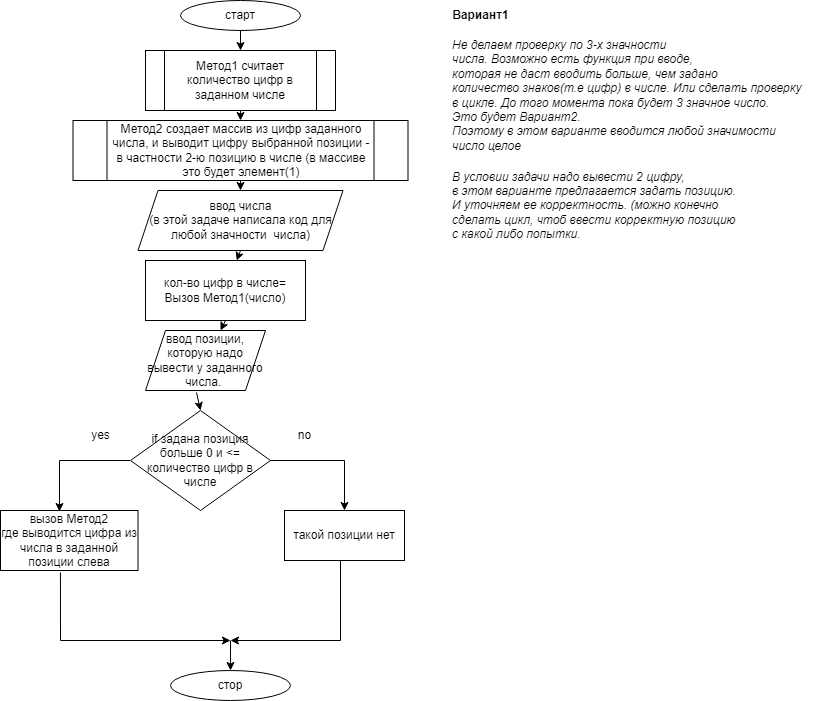

The diagram above was exported from draw.io. Its source (the exported page's mxGraphModel, read from the mxfile embedded in the PNG):
<mxGraphModel dx="868" dy="393" grid="1" gridSize="10" guides="1" tooltips="1" connect="1" arrows="1" fold="1" page="1" pageScale="1" pageWidth="827" pageHeight="1169" math="0" shadow="0">
  <root>
    <mxCell id="0" />
    <mxCell id="1" parent="0" />
    <mxCell id="R4JCMu8QyQq3cxeQVKGS-1" value="старт" style="ellipse;whiteSpace=wrap;html=1;" vertex="1" parent="1">
      <mxGeometry x="250" y="10" width="120" height="30" as="geometry" />
    </mxCell>
    <mxCell id="R4JCMu8QyQq3cxeQVKGS-2" value="Метод1 считает количество цифр в заданном числе" style="shape=process;whiteSpace=wrap;html=1;backgroundOutline=1;" vertex="1" parent="1">
      <mxGeometry x="215" y="60" width="190" height="60" as="geometry" />
    </mxCell>
    <mxCell id="R4JCMu8QyQq3cxeQVKGS-3" value="Метод2 создает массив из цифр заданного числа, и выводит цифру выбранной позиции - в частности 2-ю позицию в числе (в массиве это будет элемент(1)" style="shape=process;whiteSpace=wrap;html=1;backgroundOutline=1;" vertex="1" parent="1">
      <mxGeometry x="142.5" y="130" width="335" height="60" as="geometry" />
    </mxCell>
    <mxCell id="R4JCMu8QyQq3cxeQVKGS-4" value="ввод числа&lt;br&gt;(в этой задаче написала код для любой значности&amp;nbsp; числа)" style="shape=parallelogram;perimeter=parallelogramPerimeter;whiteSpace=wrap;html=1;fixedSize=1;" vertex="1" parent="1">
      <mxGeometry x="207.5" y="200" width="205" height="60" as="geometry" />
    </mxCell>
    <mxCell id="R4JCMu8QyQq3cxeQVKGS-5" value="кол-во цифр в числе= Вызов Метод1(число)" style="rounded=0;whiteSpace=wrap;html=1;" vertex="1" parent="1">
      <mxGeometry x="215" y="270" width="160" height="60" as="geometry" />
    </mxCell>
    <mxCell id="R4JCMu8QyQq3cxeQVKGS-6" value="такой позиции нет" style="rounded=0;whiteSpace=wrap;html=1;" vertex="1" parent="1">
      <mxGeometry x="354" y="520" width="120" height="50" as="geometry" />
    </mxCell>
    <mxCell id="R4JCMu8QyQq3cxeQVKGS-7" value="Вариант1" style="text;html=1;align=center;verticalAlign=middle;resizable=0;points=[];autosize=1;strokeColor=none;fillColor=none;fontStyle=1" vertex="1" parent="1">
      <mxGeometry x="510" y="10" width="80" height="30" as="geometry" />
    </mxCell>
    <mxCell id="R4JCMu8QyQq3cxeQVKGS-10" value="Не делаем проверку по 3-х значности&lt;br&gt;числа. Возможно есть функция при вводе,&amp;nbsp;&lt;br&gt;которая не даст вводить больше, чем задано&lt;br&gt;количество знаков(т.е цифр) в числе. Или сделать проверку&lt;br&gt;в цикле. До того момента пока будет 3 значное число. &lt;br&gt;Это будет Вариант2.&lt;br&gt;Поэтому в этом варианте вводится любой значимости&lt;br&gt;число целое" style="text;html=1;align=left;verticalAlign=middle;resizable=0;points=[];autosize=1;strokeColor=none;fillColor=none;fontStyle=2" vertex="1" parent="1">
      <mxGeometry x="520" y="40" width="370" height="130" as="geometry" />
    </mxCell>
    <mxCell id="R4JCMu8QyQq3cxeQVKGS-11" value="ввод позиции, которую надо вывести у заданного числа.&amp;nbsp;" style="shape=parallelogram;perimeter=parallelogramPerimeter;whiteSpace=wrap;html=1;fixedSize=1;" vertex="1" parent="1">
      <mxGeometry x="215" y="340" width="120" height="60" as="geometry" />
    </mxCell>
    <mxCell id="R4JCMu8QyQq3cxeQVKGS-12" value="В условии задачи надо вывести 2 цифру,&lt;br&gt;в этом варианте предлагается задать позицию.&lt;br&gt;И уточняем ее корректность. (можно конечно &lt;br&gt;сделать цикл, чтоб ввести корректную позицию &lt;br&gt;с какой либо попытки.&amp;nbsp;" style="text;html=1;align=left;verticalAlign=middle;resizable=0;points=[];autosize=1;strokeColor=none;fillColor=none;fontStyle=2" vertex="1" parent="1">
      <mxGeometry x="520" y="170" width="310" height="90" as="geometry" />
    </mxCell>
    <mxCell id="R4JCMu8QyQq3cxeQVKGS-13" value="if задана позиция больше 0 и &amp;lt;= количество цифр в числе&lt;br&gt;" style="rhombus;whiteSpace=wrap;html=1;" vertex="1" parent="1">
      <mxGeometry x="200" y="420" width="140" height="100" as="geometry" />
    </mxCell>
    <mxCell id="R4JCMu8QyQq3cxeQVKGS-14" value="вызов Метод2&lt;br&gt;где выводится цифра из числа в заданной позиции слева" style="rounded=0;whiteSpace=wrap;html=1;" vertex="1" parent="1">
      <mxGeometry x="70" y="520" width="137.5" height="60" as="geometry" />
    </mxCell>
    <mxCell id="R4JCMu8QyQq3cxeQVKGS-15" value="" style="endArrow=classic;html=1;rounded=0;exitX=0.5;exitY=1;exitDx=0;exitDy=0;entryX=0.5;entryY=0;entryDx=0;entryDy=0;" edge="1" parent="1" source="R4JCMu8QyQq3cxeQVKGS-1" target="R4JCMu8QyQq3cxeQVKGS-2">
      <mxGeometry width="50" height="50" relative="1" as="geometry">
        <mxPoint x="390" y="90" as="sourcePoint" />
        <mxPoint x="440" y="40" as="targetPoint" />
      </mxGeometry>
    </mxCell>
    <mxCell id="R4JCMu8QyQq3cxeQVKGS-16" value="" style="endArrow=classic;html=1;rounded=0;exitX=0.5;exitY=1;exitDx=0;exitDy=0;entryX=0.5;entryY=0;entryDx=0;entryDy=0;" edge="1" parent="1" source="R4JCMu8QyQq3cxeQVKGS-2" target="R4JCMu8QyQq3cxeQVKGS-3">
      <mxGeometry width="50" height="50" relative="1" as="geometry">
        <mxPoint x="390" y="290" as="sourcePoint" />
        <mxPoint x="440" y="240" as="targetPoint" />
      </mxGeometry>
    </mxCell>
    <mxCell id="R4JCMu8QyQq3cxeQVKGS-17" value="" style="endArrow=classic;html=1;rounded=0;exitX=0.5;exitY=1;exitDx=0;exitDy=0;" edge="1" parent="1" source="R4JCMu8QyQq3cxeQVKGS-3" target="R4JCMu8QyQq3cxeQVKGS-4">
      <mxGeometry width="50" height="50" relative="1" as="geometry">
        <mxPoint x="390" y="290" as="sourcePoint" />
        <mxPoint x="440" y="240" as="targetPoint" />
      </mxGeometry>
    </mxCell>
    <mxCell id="R4JCMu8QyQq3cxeQVKGS-18" value="" style="endArrow=classic;html=1;rounded=0;exitX=0.5;exitY=1;exitDx=0;exitDy=0;" edge="1" parent="1" source="R4JCMu8QyQq3cxeQVKGS-4" target="R4JCMu8QyQq3cxeQVKGS-5">
      <mxGeometry width="50" height="50" relative="1" as="geometry">
        <mxPoint x="390" y="290" as="sourcePoint" />
        <mxPoint x="440" y="240" as="targetPoint" />
      </mxGeometry>
    </mxCell>
    <mxCell id="R4JCMu8QyQq3cxeQVKGS-19" value="" style="endArrow=classic;html=1;rounded=0;exitX=0.5;exitY=1;exitDx=0;exitDy=0;" edge="1" parent="1" source="R4JCMu8QyQq3cxeQVKGS-5" target="R4JCMu8QyQq3cxeQVKGS-11">
      <mxGeometry width="50" height="50" relative="1" as="geometry">
        <mxPoint x="390" y="290" as="sourcePoint" />
        <mxPoint x="440" y="240" as="targetPoint" />
      </mxGeometry>
    </mxCell>
    <mxCell id="R4JCMu8QyQq3cxeQVKGS-20" value="" style="endArrow=classic;html=1;rounded=0;exitX=0.425;exitY=1.033;exitDx=0;exitDy=0;exitPerimeter=0;entryX=0.5;entryY=0;entryDx=0;entryDy=0;" edge="1" parent="1" source="R4JCMu8QyQq3cxeQVKGS-11" target="R4JCMu8QyQq3cxeQVKGS-13">
      <mxGeometry width="50" height="50" relative="1" as="geometry">
        <mxPoint x="390" y="390" as="sourcePoint" />
        <mxPoint x="440" y="340" as="targetPoint" />
      </mxGeometry>
    </mxCell>
    <mxCell id="R4JCMu8QyQq3cxeQVKGS-21" value="" style="endArrow=classic;html=1;rounded=0;exitX=1;exitY=0.5;exitDx=0;exitDy=0;entryX=0.5;entryY=0;entryDx=0;entryDy=0;" edge="1" parent="1" source="R4JCMu8QyQq3cxeQVKGS-13" target="R4JCMu8QyQq3cxeQVKGS-6">
      <mxGeometry width="50" height="50" relative="1" as="geometry">
        <mxPoint x="390" y="590" as="sourcePoint" />
        <mxPoint x="440" y="540" as="targetPoint" />
        <Array as="points">
          <mxPoint x="414" y="470" />
        </Array>
      </mxGeometry>
    </mxCell>
    <mxCell id="R4JCMu8QyQq3cxeQVKGS-24" value="" style="endArrow=classic;html=1;rounded=0;entryX=0.429;entryY=0.017;entryDx=0;entryDy=0;entryPerimeter=0;exitX=0;exitY=0.5;exitDx=0;exitDy=0;" edge="1" parent="1" source="R4JCMu8QyQq3cxeQVKGS-13" target="R4JCMu8QyQq3cxeQVKGS-14">
      <mxGeometry width="50" height="50" relative="1" as="geometry">
        <mxPoint x="190" y="490" as="sourcePoint" />
        <mxPoint x="440" y="540" as="targetPoint" />
        <Array as="points">
          <mxPoint x="129" y="470" />
        </Array>
      </mxGeometry>
    </mxCell>
    <mxCell id="R4JCMu8QyQq3cxeQVKGS-27" value="" style="endArrow=classic;html=1;rounded=0;" edge="1" parent="1">
      <mxGeometry width="50" height="50" relative="1" as="geometry">
        <mxPoint x="410" y="570" as="sourcePoint" />
        <mxPoint x="300" y="650" as="targetPoint" />
        <Array as="points">
          <mxPoint x="410" y="650" />
        </Array>
      </mxGeometry>
    </mxCell>
    <mxCell id="R4JCMu8QyQq3cxeQVKGS-28" value="" style="endArrow=classic;html=1;rounded=0;exitX=0.436;exitY=1.033;exitDx=0;exitDy=0;exitPerimeter=0;" edge="1" parent="1" source="R4JCMu8QyQq3cxeQVKGS-14">
      <mxGeometry width="50" height="50" relative="1" as="geometry">
        <mxPoint x="129.95000000000005" y="581.98" as="sourcePoint" />
        <mxPoint x="300" y="650" as="targetPoint" />
        <Array as="points">
          <mxPoint x="130" y="650" />
        </Array>
      </mxGeometry>
    </mxCell>
    <mxCell id="R4JCMu8QyQq3cxeQVKGS-29" value="стор" style="ellipse;whiteSpace=wrap;html=1;" vertex="1" parent="1">
      <mxGeometry x="240" y="680" width="120" height="30" as="geometry" />
    </mxCell>
    <mxCell id="R4JCMu8QyQq3cxeQVKGS-30" value="" style="endArrow=classic;html=1;rounded=0;" edge="1" parent="1">
      <mxGeometry width="50" height="50" relative="1" as="geometry">
        <mxPoint x="300" y="650" as="sourcePoint" />
        <mxPoint x="300" y="680" as="targetPoint" />
      </mxGeometry>
    </mxCell>
    <mxCell id="R4JCMu8QyQq3cxeQVKGS-31" value="yes" style="text;html=1;align=center;verticalAlign=middle;resizable=0;points=[];autosize=1;strokeColor=none;fillColor=none;" vertex="1" parent="1">
      <mxGeometry x="150" y="430" width="40" height="30" as="geometry" />
    </mxCell>
    <mxCell id="R4JCMu8QyQq3cxeQVKGS-32" value="no" style="text;html=1;align=center;verticalAlign=middle;resizable=0;points=[];autosize=1;strokeColor=none;fillColor=none;" vertex="1" parent="1">
      <mxGeometry x="354" y="430" width="40" height="30" as="geometry" />
    </mxCell>
  </root>
</mxGraphModel>